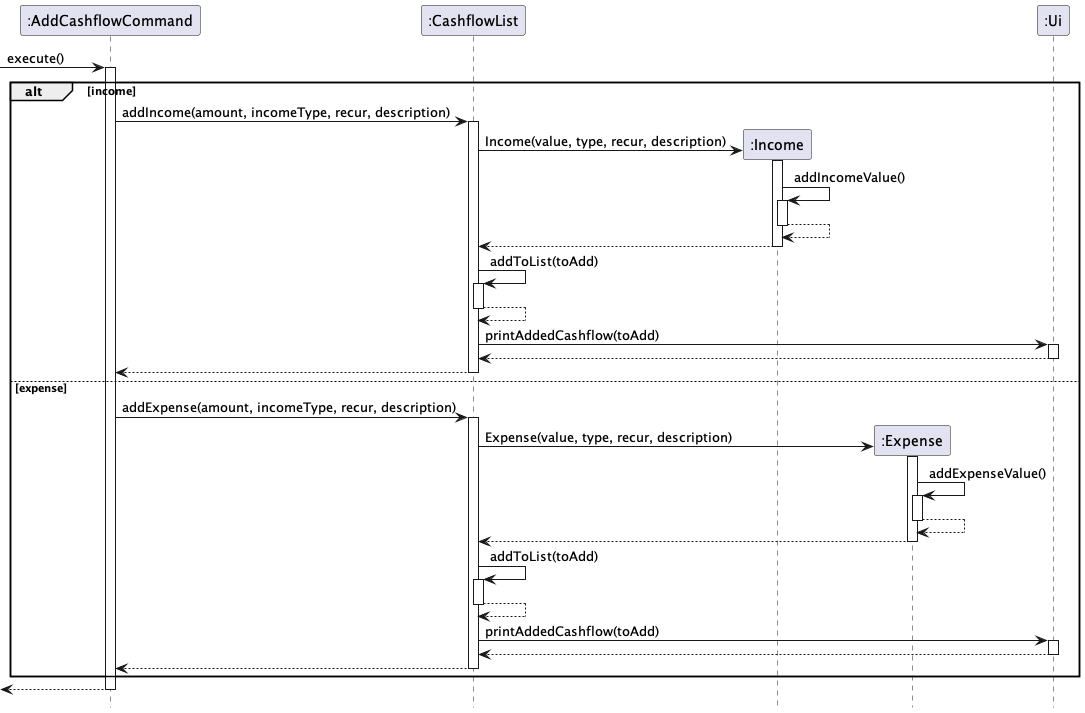

The diagram above was rendered by PlantUML. Its source (embedded in the PNG):
@startuml

participant ":AddCashflowCommand" as AddCashflowCommand
participant ":CashflowList" as CashflowList
participant ":Income" as Income
participant ":Expense" as Expense
participant ":Ui" as Ui

-> AddCashflowCommand: execute()
activate AddCashflowCommand
alt income
    AddCashflowCommand -> CashflowList: addIncome(amount, incomeType, recur, description)
    activate CashflowList
    create Income
    CashflowList -> Income: Income(value, type, recur, description)
    activate Income
    Income -> Income: addIncomeValue()
    activate Income
    return
    
    return
    CashflowList -> CashflowList: addToList(toAdd)
    activate CashflowList
    return
    CashflowList -> Ui: printAddedCashflow(toAdd)
    activate Ui
    return
    return

else expense
    AddCashflowCommand -> CashflowList: addExpense(amount, incomeType, recur, description)
    activate CashflowList
    create Expense
    CashflowList -> Expense: Expense(value, type, recur, description)
    activate Expense
    Expense -> Expense: addExpenseValue()
    activate Expense
    return
    
    return
    CashflowList -> CashflowList: addToList(toAdd)
    activate CashflowList
    return
    CashflowList -> Ui: printAddedCashflow(toAdd)
    activate Ui
    return
    return
end
return
hide footbox
@enduml